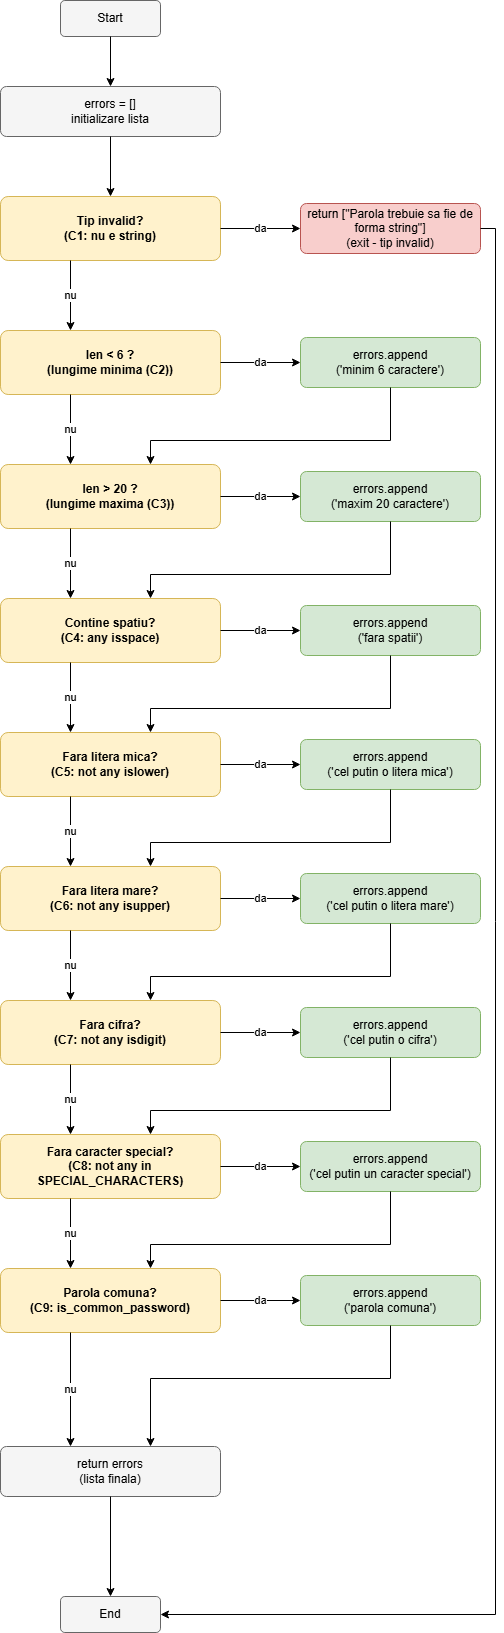

The diagram above was exported from draw.io. Its source (the exported page's mxGraphModel, read from the mxfile embedded in the PNG):
<mxGraphModel dx="1857" dy="1708" grid="1" gridSize="10" guides="1" tooltips="1" connect="1" arrows="1" fold="1" page="1" pageScale="1" pageWidth="850" pageHeight="2100" math="0" shadow="0">
  <root>
    <mxCell id="0" />
    <mxCell id="1" parent="0" />
    <mxCell id="start" parent="1" style="rounded=1;whiteSpace=wrap;html=1;fillColor=#f5f5f5;strokeColor=#666666;arcSize=12;fontSize=12;" value="Start" vertex="1">
      <mxGeometry height="36" width="100" x="190" y="20" as="geometry" />
    </mxCell>
    <mxCell id="n1" parent="1" style="rounded=1;whiteSpace=wrap;html=1;fillColor=#f5f5f5;strokeColor=#666666;arcSize=12;fontSize=12;" value="errors = []&#10;initializare lista" vertex="1">
      <mxGeometry height="50" width="220" x="130" y="106" as="geometry" />
    </mxCell>
    <mxCell id="n2" parent="1" style="rounded=1;whiteSpace=wrap;html=1;fillColor=#fff2cc;strokeColor=#d6b656;arcSize=12;fontSize=12;fontStyle=1;" value="Tip invalid?&#10;(C1: nu e string)" vertex="1">
      <mxGeometry height="64" width="220" x="130" y="216" as="geometry" />
    </mxCell>
    <mxCell id="n3" parent="1" style="rounded=1;whiteSpace=wrap;html=1;fillColor=#f8cecc;strokeColor=#b85450;arcSize=12;fontSize=12;" value="return [&quot;Parola trebuie sa fie de forma string&quot;]&lt;br&gt;(exit - tip invalid)" vertex="1">
      <mxGeometry height="50" width="180" x="430" y="223" as="geometry" />
    </mxCell>
    <mxCell id="n5" parent="1" style="rounded=1;whiteSpace=wrap;html=1;fillColor=#fff2cc;strokeColor=#d6b656;arcSize=12;fontSize=12;fontStyle=1;" value="len &lt; 6 ?&#10;(lungime minima (C2))" vertex="1">
      <mxGeometry height="64" width="220" x="130" y="350" as="geometry" />
    </mxCell>
    <mxCell id="n6" parent="1" style="rounded=1;whiteSpace=wrap;html=1;fillColor=#d5e8d4;strokeColor=#82b366;arcSize=12;fontSize=12;" value="errors.append&lt;div&gt;('minim 6 caractere')&lt;/div&gt;" vertex="1">
      <mxGeometry height="50" width="180" x="430" y="357" as="geometry" />
    </mxCell>
    <mxCell id="n7" parent="1" style="rounded=1;whiteSpace=wrap;html=1;fillColor=#fff2cc;strokeColor=#d6b656;arcSize=12;fontSize=12;fontStyle=1;" value="len &gt; 20 ?&#10;(lungime maxima (C3))" vertex="1">
      <mxGeometry height="64" width="220" x="130" y="484" as="geometry" />
    </mxCell>
    <mxCell id="n8" parent="1" style="rounded=1;whiteSpace=wrap;html=1;fillColor=#d5e8d4;strokeColor=#82b366;arcSize=12;fontSize=12;" value="errors.append&lt;div&gt;('maxim 20 caractere')&lt;/div&gt;" vertex="1">
      <mxGeometry height="50" width="180" x="430" y="491" as="geometry" />
    </mxCell>
    <mxCell id="n9" parent="1" style="rounded=1;whiteSpace=wrap;html=1;fillColor=#fff2cc;strokeColor=#d6b656;arcSize=12;fontSize=12;fontStyle=1;" value="Contine spatiu?&#10;(C4: any isspace)" vertex="1">
      <mxGeometry height="64" width="220" x="130" y="618" as="geometry" />
    </mxCell>
    <mxCell id="n10" parent="1" style="rounded=1;whiteSpace=wrap;html=1;fillColor=#d5e8d4;strokeColor=#82b366;arcSize=12;fontSize=12;" value="errors.append&lt;div&gt;('fara spatii')&lt;/div&gt;" vertex="1">
      <mxGeometry height="50" width="180" x="430" y="625" as="geometry" />
    </mxCell>
    <mxCell id="n11" parent="1" style="rounded=1;whiteSpace=wrap;html=1;fillColor=#fff2cc;strokeColor=#d6b656;arcSize=12;fontSize=12;fontStyle=1;" value="Fara litera mica?&lt;br&gt;(C5: not any islower)" vertex="1">
      <mxGeometry height="64" width="220" x="130" y="752" as="geometry" />
    </mxCell>
    <mxCell id="n12" parent="1" style="rounded=1;whiteSpace=wrap;html=1;fillColor=#d5e8d4;strokeColor=#82b366;arcSize=12;fontSize=12;" value="errors.append&lt;div&gt;('cel putin o litera mica')&lt;/div&gt;" vertex="1">
      <mxGeometry height="50" width="180" x="430" y="759" as="geometry" />
    </mxCell>
    <mxCell id="n13" parent="1" style="rounded=1;whiteSpace=wrap;html=1;fillColor=#fff2cc;strokeColor=#d6b656;arcSize=12;fontSize=12;fontStyle=1;" value="Fara litera mare?&lt;br&gt;(C6: not any isupper)" vertex="1">
      <mxGeometry height="64" width="220" x="130" y="886" as="geometry" />
    </mxCell>
    <mxCell id="n14" parent="1" style="rounded=1;whiteSpace=wrap;html=1;fillColor=#d5e8d4;strokeColor=#82b366;arcSize=12;fontSize=12;" value="errors.append&lt;div&gt;('&lt;span style=&quot;background-color: transparent; color: light-dark(rgb(0, 0, 0), rgb(255, 255, 255));&quot;&gt;cel putin o&amp;nbsp;&lt;/span&gt;&lt;span style=&quot;background-color: transparent; color: light-dark(rgb(0, 0, 0), rgb(255, 255, 255));&quot;&gt;litera mare')&lt;/span&gt;&lt;/div&gt;" vertex="1">
      <mxGeometry height="50" width="180" x="430" y="893" as="geometry" />
    </mxCell>
    <mxCell id="n15" parent="1" style="rounded=1;whiteSpace=wrap;html=1;fillColor=#fff2cc;strokeColor=#d6b656;arcSize=12;fontSize=12;fontStyle=1;" value="Fara cifra?&lt;br&gt;(C7: not any isdigit)" vertex="1">
      <mxGeometry height="64" width="220" x="130" y="1020" as="geometry" />
    </mxCell>
    <mxCell id="n16" parent="1" style="rounded=1;whiteSpace=wrap;html=1;fillColor=#d5e8d4;strokeColor=#82b366;arcSize=12;fontSize=12;" value="errors.append&lt;div&gt;('cel putin o cifra')&lt;/div&gt;" vertex="1">
      <mxGeometry height="50" width="180" x="430" y="1027" as="geometry" />
    </mxCell>
    <mxCell id="n17" parent="1" style="rounded=1;whiteSpace=wrap;html=1;fillColor=#fff2cc;strokeColor=#d6b656;arcSize=12;fontSize=12;fontStyle=1;" value="Fara caracter special?&lt;br&gt;(C8: not any in SPECIAL_CHARACTERS)" vertex="1">
      <mxGeometry height="64" width="220" x="130" y="1154" as="geometry" />
    </mxCell>
    <mxCell id="n18" parent="1" style="rounded=1;whiteSpace=wrap;html=1;fillColor=#d5e8d4;strokeColor=#82b366;arcSize=12;fontSize=12;" value="errors.append&lt;div&gt;('&lt;span style=&quot;background-color: transparent; color: light-dark(rgb(0, 0, 0), rgb(255, 255, 255));&quot;&gt;cel putin un&amp;nbsp;&lt;/span&gt;&lt;span style=&quot;background-color: transparent; color: light-dark(rgb(0, 0, 0), rgb(255, 255, 255));&quot;&gt;caracter special')&lt;/span&gt;&lt;/div&gt;" vertex="1">
      <mxGeometry height="50" width="180" x="430" y="1161" as="geometry" />
    </mxCell>
    <mxCell id="n19" parent="1" style="rounded=1;whiteSpace=wrap;html=1;fillColor=#fff2cc;strokeColor=#d6b656;arcSize=12;fontSize=12;fontStyle=1;" value="Parola comuna?&#10;(C9: is_common_password)" vertex="1">
      <mxGeometry height="64" width="220" x="130" y="1288" as="geometry" />
    </mxCell>
    <mxCell id="n20" parent="1" style="rounded=1;whiteSpace=wrap;html=1;fillColor=#d5e8d4;strokeColor=#82b366;arcSize=12;fontSize=12;" value="errors.append&lt;div&gt;('parola comuna')&lt;/div&gt;" vertex="1">
      <mxGeometry height="50" width="180" x="430" y="1295" as="geometry" />
    </mxCell>
    <mxCell id="nf" parent="1" style="rounded=1;whiteSpace=wrap;html=1;fillColor=#f5f5f5;strokeColor=#666666;arcSize=12;fontSize=12;" value="return errors&#10;(lista finala)" vertex="1">
      <mxGeometry height="50" width="220" x="130" y="1466" as="geometry" />
    </mxCell>
    <mxCell id="end" parent="1" style="rounded=1;whiteSpace=wrap;html=1;fillColor=#f5f5f5;strokeColor=#666666;arcSize=12;fontSize=12;" value="End" vertex="1">
      <mxGeometry height="36" width="100" x="190" y="1616" as="geometry" />
    </mxCell>
    <mxCell id="e1" edge="1" parent="1" source="start" style="edgeStyle=orthogonalEdgeStyle;rounded=0;html=1;exitX=0.5;exitY=1;exitDx=0;exitDy=0;entryX=0.5;entryY=0;entryDx=0;entryDy=0;fontSize=11;" target="n1" value="">
      <mxGeometry relative="1" as="geometry" />
    </mxCell>
    <mxCell id="e2" edge="1" parent="1" source="n1" style="edgeStyle=orthogonalEdgeStyle;rounded=0;html=1;exitX=0.5;exitY=1;exitDx=0;exitDy=0;entryX=0.5;entryY=0;entryDx=0;entryDy=0;fontSize=11;" target="n2" value="">
      <mxGeometry relative="1" as="geometry" />
    </mxCell>
    <mxCell id="e3" edge="1" parent="1" source="n2" style="edgeStyle=orthogonalEdgeStyle;rounded=0;html=1;exitX=1;exitY=0.5;exitDx=0;exitDy=0;entryX=0;entryY=0.5;entryDx=0;entryDy=0;fontSize=11;" target="n3" value="da">
      <mxGeometry relative="1" as="geometry" />
    </mxCell>
    <mxCell id="e4" edge="1" parent="1" source="n2" style="edgeStyle=orthogonalEdgeStyle;rounded=0;html=1;exitX=0.3182;exitY=1;exitDx=0;exitDy=0;entryX=0.3182;entryY=0;entryDx=0;entryDy=0;fontSize=11;" target="n5" value="nu">
      <mxGeometry relative="1" as="geometry" />
    </mxCell>
    <mxCell id="e5" edge="1" parent="1" source="n5" style="edgeStyle=orthogonalEdgeStyle;rounded=0;html=1;exitX=1;exitY=0.5;exitDx=0;exitDy=0;entryX=0;entryY=0.5;entryDx=0;entryDy=0;fontSize=11;" target="n6" value="da">
      <mxGeometry relative="1" as="geometry" />
    </mxCell>
    <mxCell id="e6" edge="1" parent="1" source="n5" style="edgeStyle=orthogonalEdgeStyle;rounded=0;html=1;exitX=0.3182;exitY=1;exitDx=0;exitDy=0;entryX=0.3182;entryY=0;entryDx=0;entryDy=0;fontSize=11;" target="n7" value="nu">
      <mxGeometry relative="1" as="geometry" />
    </mxCell>
    <mxCell id="e7" edge="1" parent="1" source="n7" style="edgeStyle=orthogonalEdgeStyle;rounded=0;html=1;exitX=1;exitY=0.5;exitDx=0;exitDy=0;entryX=0;entryY=0.5;entryDx=0;entryDy=0;fontSize=11;" target="n8" value="da">
      <mxGeometry relative="1" as="geometry" />
    </mxCell>
    <mxCell id="e8" edge="1" parent="1" source="n7" style="edgeStyle=orthogonalEdgeStyle;rounded=0;html=1;exitX=0.3182;exitY=1;exitDx=0;exitDy=0;entryX=0.3182;entryY=0;entryDx=0;entryDy=0;fontSize=11;" target="n9" value="nu">
      <mxGeometry relative="1" as="geometry" />
    </mxCell>
    <mxCell id="e9" edge="1" parent="1" source="n9" style="edgeStyle=orthogonalEdgeStyle;rounded=0;html=1;exitX=1;exitY=0.5;exitDx=0;exitDy=0;entryX=0;entryY=0.5;entryDx=0;entryDy=0;fontSize=11;" target="n10" value="da">
      <mxGeometry relative="1" as="geometry" />
    </mxCell>
    <mxCell id="e10" edge="1" parent="1" source="n9" style="edgeStyle=orthogonalEdgeStyle;rounded=0;html=1;exitX=0.3182;exitY=1;exitDx=0;exitDy=0;entryX=0.3182;entryY=0;entryDx=0;entryDy=0;fontSize=11;" target="n11" value="nu">
      <mxGeometry relative="1" as="geometry" />
    </mxCell>
    <mxCell id="e11" edge="1" parent="1" source="n11" style="edgeStyle=orthogonalEdgeStyle;rounded=0;html=1;exitX=1;exitY=0.5;exitDx=0;exitDy=0;entryX=0;entryY=0.5;entryDx=0;entryDy=0;fontSize=11;" target="n12" value="da">
      <mxGeometry relative="1" as="geometry" />
    </mxCell>
    <mxCell id="e12" edge="1" parent="1" source="n11" style="edgeStyle=orthogonalEdgeStyle;rounded=0;html=1;exitX=0.3182;exitY=1;exitDx=0;exitDy=0;entryX=0.3182;entryY=0;entryDx=0;entryDy=0;fontSize=11;" target="n13" value="nu">
      <mxGeometry relative="1" as="geometry" />
    </mxCell>
    <mxCell id="e13" edge="1" parent="1" source="n13" style="edgeStyle=orthogonalEdgeStyle;rounded=0;html=1;exitX=1;exitY=0.5;exitDx=0;exitDy=0;entryX=0;entryY=0.5;entryDx=0;entryDy=0;fontSize=11;" target="n14" value="da">
      <mxGeometry relative="1" as="geometry" />
    </mxCell>
    <mxCell id="e14" edge="1" parent="1" source="n13" style="edgeStyle=orthogonalEdgeStyle;rounded=0;html=1;exitX=0.3182;exitY=1;exitDx=0;exitDy=0;entryX=0.3182;entryY=0;entryDx=0;entryDy=0;fontSize=11;" target="n15" value="nu">
      <mxGeometry relative="1" as="geometry" />
    </mxCell>
    <mxCell id="e15" edge="1" parent="1" source="n15" style="edgeStyle=orthogonalEdgeStyle;rounded=0;html=1;exitX=1;exitY=0.5;exitDx=0;exitDy=0;entryX=0;entryY=0.5;entryDx=0;entryDy=0;fontSize=11;" target="n16" value="da">
      <mxGeometry relative="1" as="geometry" />
    </mxCell>
    <mxCell id="e16" edge="1" parent="1" source="n15" style="edgeStyle=orthogonalEdgeStyle;rounded=0;html=1;exitX=0.3182;exitY=1;exitDx=0;exitDy=0;entryX=0.3182;entryY=0;entryDx=0;entryDy=0;fontSize=11;" target="n17" value="nu">
      <mxGeometry relative="1" as="geometry" />
    </mxCell>
    <mxCell id="e17" edge="1" parent="1" source="n17" style="edgeStyle=orthogonalEdgeStyle;rounded=0;html=1;exitX=1;exitY=0.5;exitDx=0;exitDy=0;entryX=0;entryY=0.5;entryDx=0;entryDy=0;fontSize=11;" target="n18" value="da">
      <mxGeometry relative="1" as="geometry" />
    </mxCell>
    <mxCell id="e18" edge="1" parent="1" source="n17" style="edgeStyle=orthogonalEdgeStyle;rounded=0;html=1;exitX=0.3182;exitY=1;exitDx=0;exitDy=0;entryX=0.3182;entryY=0;entryDx=0;entryDy=0;fontSize=11;" target="n19" value="nu">
      <mxGeometry relative="1" as="geometry" />
    </mxCell>
    <mxCell id="e19" edge="1" parent="1" source="n19" style="edgeStyle=orthogonalEdgeStyle;rounded=0;html=1;exitX=1;exitY=0.5;exitDx=0;exitDy=0;entryX=0;entryY=0.5;entryDx=0;entryDy=0;fontSize=11;" target="n20" value="da">
      <mxGeometry relative="1" as="geometry" />
    </mxCell>
    <mxCell id="e20" edge="1" parent="1" source="n19" style="edgeStyle=orthogonalEdgeStyle;rounded=0;html=1;exitX=0.3182;exitY=1;exitDx=0;exitDy=0;entryX=0.3182;entryY=0;entryDx=0;entryDy=0;fontSize=11;" target="nf" value="nu">
      <mxGeometry relative="1" as="geometry" />
    </mxCell>
    <mxCell id="e21" edge="1" parent="1" source="nf" style="edgeStyle=orthogonalEdgeStyle;rounded=0;html=1;exitX=0.5;exitY=1;exitDx=0;exitDy=0;entryX=0.5;entryY=0;entryDx=0;entryDy=0;fontSize=11;" target="end" value="">
      <mxGeometry relative="1" as="geometry" />
    </mxCell>
    <mxCell id="e22" edge="1" parent="1" source="n6" style="edgeStyle=orthogonalEdgeStyle;rounded=0;html=1;exitX=0.5;exitY=1;exitDx=0;exitDy=0;entryX=0.6818;entryY=0;entryDx=0;entryDy=0;fontSize=11;" target="n7" value="">
      <mxGeometry relative="1" as="geometry">
        <Array as="points">
          <mxPoint x="520" y="460" />
          <mxPoint x="280" y="460" />
        </Array>
      </mxGeometry>
    </mxCell>
    <mxCell id="e23" edge="1" parent="1" source="n8" style="edgeStyle=orthogonalEdgeStyle;rounded=0;html=1;exitX=0.5;exitY=1;exitDx=0;exitDy=0;entryX=0.6818;entryY=0;entryDx=0;entryDy=0;fontSize=11;" target="n9" value="">
      <mxGeometry relative="1" as="geometry">
        <Array as="points">
          <mxPoint x="520" y="594" />
          <mxPoint x="280" y="594" />
        </Array>
      </mxGeometry>
    </mxCell>
    <mxCell id="e24" edge="1" parent="1" source="n10" style="edgeStyle=orthogonalEdgeStyle;rounded=0;html=1;exitX=0.5;exitY=1;exitDx=0;exitDy=0;entryX=0.6818;entryY=0;entryDx=0;entryDy=0;fontSize=11;" target="n11" value="">
      <mxGeometry relative="1" as="geometry">
        <Array as="points">
          <mxPoint x="520" y="728" />
          <mxPoint x="280" y="728" />
        </Array>
      </mxGeometry>
    </mxCell>
    <mxCell id="e25" edge="1" parent="1" source="n12" style="edgeStyle=orthogonalEdgeStyle;rounded=0;html=1;exitX=0.5;exitY=1;exitDx=0;exitDy=0;entryX=0.6818;entryY=0;entryDx=0;entryDy=0;fontSize=11;" target="n13" value="">
      <mxGeometry relative="1" as="geometry">
        <Array as="points">
          <mxPoint x="520" y="862" />
          <mxPoint x="280" y="862" />
        </Array>
      </mxGeometry>
    </mxCell>
    <mxCell id="e26" edge="1" parent="1" source="n14" style="edgeStyle=orthogonalEdgeStyle;rounded=0;html=1;exitX=0.5;exitY=1;exitDx=0;exitDy=0;entryX=0.6818;entryY=0;entryDx=0;entryDy=0;fontSize=11;" target="n15" value="">
      <mxGeometry relative="1" as="geometry">
        <Array as="points">
          <mxPoint x="520" y="996" />
          <mxPoint x="280" y="996" />
        </Array>
      </mxGeometry>
    </mxCell>
    <mxCell id="e27" edge="1" parent="1" source="n16" style="edgeStyle=orthogonalEdgeStyle;rounded=0;html=1;exitX=0.5;exitY=1;exitDx=0;exitDy=0;entryX=0.6818;entryY=0;entryDx=0;entryDy=0;fontSize=11;" target="n17" value="">
      <mxGeometry relative="1" as="geometry">
        <Array as="points">
          <mxPoint x="520" y="1130" />
          <mxPoint x="280" y="1130" />
        </Array>
      </mxGeometry>
    </mxCell>
    <mxCell id="e28" edge="1" parent="1" source="n18" style="edgeStyle=orthogonalEdgeStyle;rounded=0;html=1;exitX=0.5;exitY=1;exitDx=0;exitDy=0;entryX=0.6818;entryY=0;entryDx=0;entryDy=0;fontSize=11;" target="n19" value="">
      <mxGeometry relative="1" as="geometry">
        <Array as="points">
          <mxPoint x="520" y="1264" />
          <mxPoint x="280" y="1264" />
        </Array>
      </mxGeometry>
    </mxCell>
    <mxCell id="e29" edge="1" parent="1" source="n20" style="edgeStyle=orthogonalEdgeStyle;rounded=0;html=1;exitX=0.5;exitY=1;exitDx=0;exitDy=0;entryX=0.6818;entryY=0;entryDx=0;entryDy=0;fontSize=11;" target="nf" value="">
      <mxGeometry relative="1" as="geometry">
        <Array as="points">
          <mxPoint x="520" y="1398" />
          <mxPoint x="280" y="1398" />
        </Array>
      </mxGeometry>
    </mxCell>
    <mxCell id="e30" edge="1" parent="1" source="n3" style="edgeStyle=orthogonalEdgeStyle;rounded=0;html=1;exitX=1;exitY=0.5;exitDx=0;exitDy=0;entryX=1;entryY=0.5;entryDx=0;entryDy=0;fontSize=11;" target="end" value="">
      <mxGeometry relative="1" as="geometry">
        <Array as="points">
          <mxPoint x="625" y="248" />
          <mxPoint x="625" y="1634" />
        </Array>
      </mxGeometry>
    </mxCell>
  </root>
</mxGraphModel>